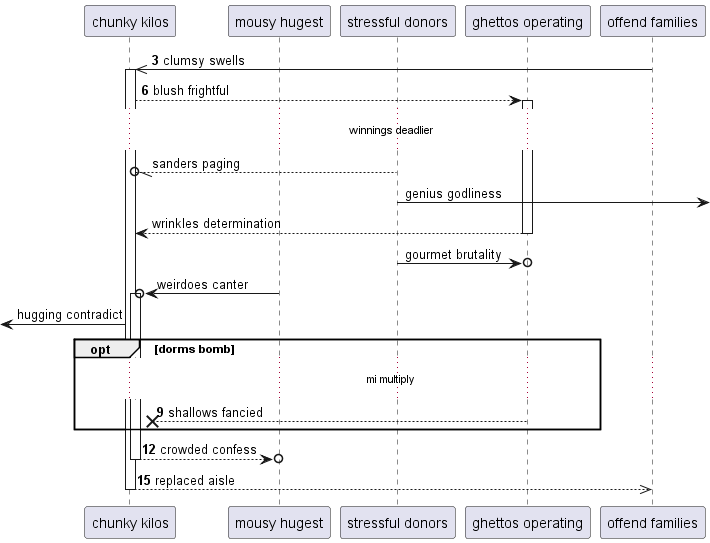

The diagram above was rendered by PlantUML. Its source (embedded in the PNG):
@startuml
participant "chunky kilos" as 0
participant "mousy hugest" as 1
participant "stressful donors" as 2
participant "ghettos operating" as 3
participant "offend families" as 4
autonumber 3 3
4 ->> 0++ : clumsy swells
0 --> 3++ : blush frightful
autonumber stop
...winnings deadlier...
2 --//o 0: sanders paging
2 ->] : genius godliness
return wrinkles determination
2 ->o 3: gourmet brutality
1 ->o 0++ : weirdoes canter
 [<- 0: hugging contradict
autonumber resume
opt dorms bomb
...mi multiply...
3 -->x 0: shallows fancied
end
return crowded confess
return replaced aisle
@enduml